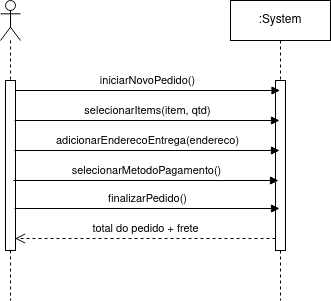

The diagram above was exported from draw.io. Its source (the exported page's mxGraphModel, read from the mxfile embedded in the PNG):
<mxGraphModel dx="954" dy="586" grid="1" gridSize="10" guides="1" tooltips="1" connect="1" arrows="1" fold="1" page="1" pageScale="1" pageWidth="827" pageHeight="1169" math="0" shadow="0">
  <root>
    <mxCell id="0" />
    <mxCell id="1" parent="0" />
    <mxCell id="A3tiqvou-YnnWNkAXNrI-1" value="" style="shape=umlLifeline;perimeter=lifelinePerimeter;whiteSpace=wrap;html=1;container=1;dropTarget=0;collapsible=0;recursiveResize=0;outlineConnect=0;portConstraint=eastwest;newEdgeStyle={&quot;curved&quot;:0,&quot;rounded&quot;:0};participant=umlActor;" vertex="1" parent="1">
      <mxGeometry x="130" y="80" width="20" height="300" as="geometry" />
    </mxCell>
    <mxCell id="A3tiqvou-YnnWNkAXNrI-6" value="" style="html=1;points=[[0,0,0,0,5],[0,1,0,0,-5],[1,0,0,0,5],[1,1,0,0,-5]];perimeter=orthogonalPerimeter;outlineConnect=0;targetShapes=umlLifeline;portConstraint=eastwest;newEdgeStyle={&quot;curved&quot;:0,&quot;rounded&quot;:0};" vertex="1" parent="A3tiqvou-YnnWNkAXNrI-1">
      <mxGeometry x="5" y="80" width="10" height="170" as="geometry" />
    </mxCell>
    <mxCell id="A3tiqvou-YnnWNkAXNrI-2" value=":System" style="shape=umlLifeline;perimeter=lifelinePerimeter;whiteSpace=wrap;html=1;container=1;dropTarget=0;collapsible=0;recursiveResize=0;outlineConnect=0;portConstraint=eastwest;newEdgeStyle={&quot;curved&quot;:0,&quot;rounded&quot;:0};" vertex="1" parent="1">
      <mxGeometry x="360" y="80" width="100" height="300" as="geometry" />
    </mxCell>
    <mxCell id="A3tiqvou-YnnWNkAXNrI-3" value="" style="html=1;points=[[0,0,0,0,5],[0,1,0,0,-5],[1,0,0,0,5],[1,1,0,0,-5]];perimeter=orthogonalPerimeter;outlineConnect=0;targetShapes=umlLifeline;portConstraint=eastwest;newEdgeStyle={&quot;curved&quot;:0,&quot;rounded&quot;:0};direction=east;" vertex="1" parent="A3tiqvou-YnnWNkAXNrI-2">
      <mxGeometry x="45" y="80" width="10" height="170" as="geometry" />
    </mxCell>
    <mxCell id="A3tiqvou-YnnWNkAXNrI-7" value="iniciarNovoPedido()" style="html=1;verticalAlign=bottom;endArrow=block;curved=0;rounded=0;" edge="1" parent="1" target="A3tiqvou-YnnWNkAXNrI-2">
      <mxGeometry width="80" relative="1" as="geometry">
        <mxPoint x="145" y="170" as="sourcePoint" />
        <mxPoint x="225" y="170" as="targetPoint" />
      </mxGeometry>
    </mxCell>
    <mxCell id="A3tiqvou-YnnWNkAXNrI-8" value="selecionarItems(item, qtd)" style="html=1;verticalAlign=bottom;endArrow=block;curved=0;rounded=0;" edge="1" parent="1">
      <mxGeometry width="80" relative="1" as="geometry">
        <mxPoint x="144" y="200" as="sourcePoint" />
        <mxPoint x="409" y="200" as="targetPoint" />
      </mxGeometry>
    </mxCell>
    <mxCell id="A3tiqvou-YnnWNkAXNrI-9" value="adicionarEnderecoEntrega(endereco)" style="html=1;verticalAlign=bottom;endArrow=block;curved=0;rounded=0;" edge="1" parent="1">
      <mxGeometry width="80" relative="1" as="geometry">
        <mxPoint x="144" y="230" as="sourcePoint" />
        <mxPoint x="409" y="230" as="targetPoint" />
      </mxGeometry>
    </mxCell>
    <mxCell id="A3tiqvou-YnnWNkAXNrI-10" value="selecionarMetodoPagamento()" style="html=1;verticalAlign=bottom;endArrow=block;curved=0;rounded=0;" edge="1" parent="1">
      <mxGeometry width="80" relative="1" as="geometry">
        <mxPoint x="143" y="260" as="sourcePoint" />
        <mxPoint x="408" y="260" as="targetPoint" />
      </mxGeometry>
    </mxCell>
    <mxCell id="A3tiqvou-YnnWNkAXNrI-11" value="finalizarPedido()" style="html=1;verticalAlign=bottom;endArrow=block;curved=0;rounded=0;" edge="1" parent="1">
      <mxGeometry width="80" relative="1" as="geometry">
        <mxPoint x="144" y="288" as="sourcePoint" />
        <mxPoint x="409" y="288" as="targetPoint" />
      </mxGeometry>
    </mxCell>
    <mxCell id="A3tiqvou-YnnWNkAXNrI-12" value="total do pedido + frete" style="html=1;verticalAlign=bottom;endArrow=open;dashed=1;endSize=8;curved=0;rounded=0;" edge="1" parent="1">
      <mxGeometry relative="1" as="geometry">
        <mxPoint x="405" y="318" as="sourcePoint" />
        <mxPoint x="144.5" y="318" as="targetPoint" />
      </mxGeometry>
    </mxCell>
  </root>
</mxGraphModel>